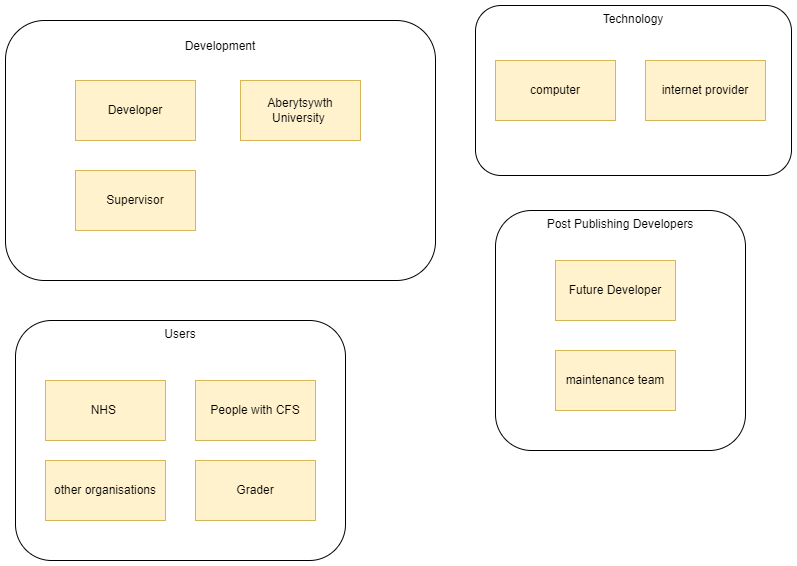

The diagram above was exported from draw.io. Its source (the exported page's mxGraphModel, read from the mxfile embedded in the PNG):
<mxGraphModel dx="1138" dy="709" grid="1" gridSize="10" guides="1" tooltips="1" connect="1" arrows="1" fold="1" page="1" pageScale="1" pageWidth="827" pageHeight="1169" math="0" shadow="0">
  <root>
    <mxCell id="0" />
    <mxCell id="1" parent="0" />
    <mxCell id="nrM63skuZHhEUHsixX0P-16" value="Post Publishing Developers" style="rounded=1;whiteSpace=wrap;html=1;verticalAlign=top;" vertex="1" parent="1">
      <mxGeometry x="500" y="320" width="250" height="240" as="geometry" />
    </mxCell>
    <mxCell id="nrM63skuZHhEUHsixX0P-15" value="Technology" style="rounded=1;whiteSpace=wrap;html=1;verticalAlign=top;" vertex="1" parent="1">
      <mxGeometry x="480" y="115" width="316" height="170" as="geometry" />
    </mxCell>
    <mxCell id="nrM63skuZHhEUHsixX0P-14" value="Users" style="rounded=1;whiteSpace=wrap;html=1;verticalAlign=top;" vertex="1" parent="1">
      <mxGeometry x="20" y="430" width="330" height="240" as="geometry" />
    </mxCell>
    <mxCell id="nrM63skuZHhEUHsixX0P-13" value="&lt;p style=&quot;line-height: 120%;&quot;&gt;Development&lt;/p&gt;" style="rounded=1;whiteSpace=wrap;html=1;align=center;verticalAlign=top;" vertex="1" parent="1">
      <mxGeometry x="10" y="130" width="430" height="260" as="geometry" />
    </mxCell>
    <mxCell id="nrM63skuZHhEUHsixX0P-2" value="Developer" style="rounded=0;whiteSpace=wrap;html=1;fillColor=#fff2cc;strokeColor=#d6b656;" vertex="1" parent="1">
      <mxGeometry x="80" y="190" width="120" height="60" as="geometry" />
    </mxCell>
    <mxCell id="nrM63skuZHhEUHsixX0P-3" value="Supervisor" style="rounded=0;whiteSpace=wrap;html=1;fillColor=#fff2cc;strokeColor=#d6b656;" vertex="1" parent="1">
      <mxGeometry x="80" y="280" width="120" height="60" as="geometry" />
    </mxCell>
    <mxCell id="nrM63skuZHhEUHsixX0P-4" value="Grader" style="rounded=0;whiteSpace=wrap;html=1;fillColor=#fff2cc;strokeColor=#d6b656;" vertex="1" parent="1">
      <mxGeometry x="200" y="570" width="120" height="60" as="geometry" />
    </mxCell>
    <mxCell id="nrM63skuZHhEUHsixX0P-5" value="Aberytsywth University&amp;nbsp;" style="rounded=0;whiteSpace=wrap;html=1;fillColor=#fff2cc;strokeColor=#d6b656;" vertex="1" parent="1">
      <mxGeometry x="245" y="190" width="120" height="60" as="geometry" />
    </mxCell>
    <mxCell id="nrM63skuZHhEUHsixX0P-6" value="NHS&amp;nbsp;" style="rounded=0;whiteSpace=wrap;html=1;fillColor=#fff2cc;strokeColor=#d6b656;" vertex="1" parent="1">
      <mxGeometry x="50" y="490" width="120" height="60" as="geometry" />
    </mxCell>
    <mxCell id="nrM63skuZHhEUHsixX0P-7" value="People with CFS" style="rounded=0;whiteSpace=wrap;html=1;fillColor=#fff2cc;strokeColor=#d6b656;" vertex="1" parent="1">
      <mxGeometry x="200" y="490" width="120" height="60" as="geometry" />
    </mxCell>
    <mxCell id="nrM63skuZHhEUHsixX0P-8" value="Future Developer" style="rounded=0;whiteSpace=wrap;html=1;fillColor=#fff2cc;strokeColor=#d6b656;" vertex="1" parent="1">
      <mxGeometry x="560" y="370" width="120" height="60" as="geometry" />
    </mxCell>
    <mxCell id="nrM63skuZHhEUHsixX0P-9" value="other organisations" style="rounded=0;whiteSpace=wrap;html=1;fillColor=#fff2cc;strokeColor=#d6b656;" vertex="1" parent="1">
      <mxGeometry x="50" y="570" width="120" height="60" as="geometry" />
    </mxCell>
    <mxCell id="nrM63skuZHhEUHsixX0P-10" value="computer" style="rounded=0;whiteSpace=wrap;html=1;fillColor=#fff2cc;strokeColor=#d6b656;" vertex="1" parent="1">
      <mxGeometry x="500" y="170" width="120" height="60" as="geometry" />
    </mxCell>
    <mxCell id="nrM63skuZHhEUHsixX0P-11" value="internet provider" style="rounded=0;whiteSpace=wrap;html=1;fillColor=#fff2cc;strokeColor=#d6b656;" vertex="1" parent="1">
      <mxGeometry x="650" y="170" width="120" height="60" as="geometry" />
    </mxCell>
    <mxCell id="nrM63skuZHhEUHsixX0P-12" value="maintenance team" style="rounded=0;whiteSpace=wrap;html=1;fillColor=#fff2cc;strokeColor=#d6b656;" vertex="1" parent="1">
      <mxGeometry x="560" y="460" width="120" height="60" as="geometry" />
    </mxCell>
  </root>
</mxGraphModel>